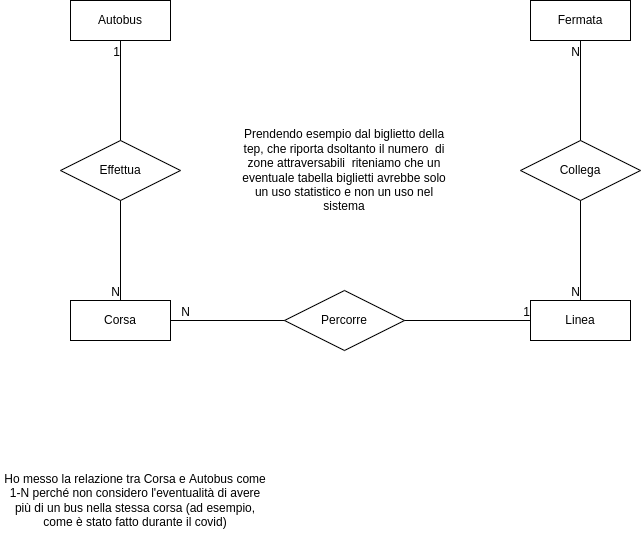

The diagram above was exported from draw.io. Its source (the exported page's mxGraphModel, read from the mxfile embedded in the PNG):
<mxGraphModel dx="746" dy="477" grid="1" gridSize="10" guides="1" tooltips="1" connect="1" arrows="1" fold="1" page="1" pageScale="1" pageWidth="827" pageHeight="1169" math="0" shadow="0">
  <root>
    <mxCell id="0" />
    <mxCell id="1" parent="0" />
    <mxCell id="2" value="Autobus" style="whiteSpace=wrap;html=1;align=center;" vertex="1" parent="1">
      <mxGeometry x="140" y="50" width="100" height="40" as="geometry" />
    </mxCell>
    <mxCell id="3" value="Fermata" style="whiteSpace=wrap;html=1;align=center;" vertex="1" parent="1">
      <mxGeometry x="600" y="50" width="100" height="40" as="geometry" />
    </mxCell>
    <mxCell id="4" value="Linea" style="whiteSpace=wrap;html=1;align=center;" vertex="1" parent="1">
      <mxGeometry x="600" y="350" width="100" height="40" as="geometry" />
    </mxCell>
    <mxCell id="5" value="Corsa" style="whiteSpace=wrap;html=1;align=center;" vertex="1" parent="1">
      <mxGeometry x="140" y="350" width="100" height="40" as="geometry" />
    </mxCell>
    <mxCell id="7" value="Collega" style="shape=rhombus;perimeter=rhombusPerimeter;whiteSpace=wrap;html=1;align=center;" vertex="1" parent="1">
      <mxGeometry x="590" y="190" width="120" height="60" as="geometry" />
    </mxCell>
    <mxCell id="8" value="" style="endArrow=none;html=1;rounded=0;entryX=0.5;entryY=1;entryDx=0;entryDy=0;exitX=0.5;exitY=0;exitDx=0;exitDy=0;" edge="1" parent="1" source="7" target="3">
      <mxGeometry relative="1" as="geometry">
        <mxPoint x="300" y="250" as="sourcePoint" />
        <mxPoint x="460" y="250" as="targetPoint" />
      </mxGeometry>
    </mxCell>
    <mxCell id="9" value="N" style="resizable=0;html=1;align=right;verticalAlign=bottom;" connectable="0" vertex="1" parent="8">
      <mxGeometry x="1" relative="1" as="geometry">
        <mxPoint y="20" as="offset" />
      </mxGeometry>
    </mxCell>
    <mxCell id="10" value="" style="endArrow=none;html=1;rounded=0;entryX=0.5;entryY=0;entryDx=0;entryDy=0;exitX=0.5;exitY=1;exitDx=0;exitDy=0;" edge="1" parent="1" source="7" target="4">
      <mxGeometry relative="1" as="geometry">
        <mxPoint x="610" y="270" as="sourcePoint" />
        <mxPoint x="460" y="250" as="targetPoint" />
      </mxGeometry>
    </mxCell>
    <mxCell id="11" value="N" style="resizable=0;html=1;align=right;verticalAlign=bottom;" connectable="0" vertex="1" parent="10">
      <mxGeometry x="1" relative="1" as="geometry" />
    </mxCell>
    <mxCell id="12" value="Percorre" style="shape=rhombus;perimeter=rhombusPerimeter;whiteSpace=wrap;html=1;align=center;" vertex="1" parent="1">
      <mxGeometry x="354" y="340" width="120" height="60" as="geometry" />
    </mxCell>
    <mxCell id="13" value="" style="endArrow=none;html=1;rounded=0;entryX=0;entryY=0.5;entryDx=0;entryDy=0;exitX=1;exitY=0.5;exitDx=0;exitDy=0;" edge="1" parent="1" source="12" target="4">
      <mxGeometry relative="1" as="geometry">
        <mxPoint x="490" y="390" as="sourcePoint" />
        <mxPoint x="460" y="250" as="targetPoint" />
      </mxGeometry>
    </mxCell>
    <mxCell id="14" value="1" style="resizable=0;html=1;align=right;verticalAlign=bottom;" connectable="0" vertex="1" parent="13">
      <mxGeometry x="1" relative="1" as="geometry" />
    </mxCell>
    <mxCell id="15" value="" style="endArrow=none;html=1;rounded=0;entryX=1;entryY=0.5;entryDx=0;entryDy=0;exitX=0;exitY=0.5;exitDx=0;exitDy=0;" edge="1" parent="1" source="12" target="5">
      <mxGeometry relative="1" as="geometry">
        <mxPoint x="300" y="250" as="sourcePoint" />
        <mxPoint x="460" y="250" as="targetPoint" />
      </mxGeometry>
    </mxCell>
    <mxCell id="16" value="N" style="resizable=0;html=1;align=right;verticalAlign=bottom;" connectable="0" vertex="1" parent="15">
      <mxGeometry x="1" relative="1" as="geometry">
        <mxPoint x="20" as="offset" />
      </mxGeometry>
    </mxCell>
    <mxCell id="18" value="Ho messo la relazione tra Corsa e Autobus come 1-N perché non considero l'eventualità di avere più di un bus nella stessa corsa (ad esempio, come è stato fatto durante il covid)" style="text;html=1;strokeColor=none;fillColor=none;align=center;verticalAlign=middle;whiteSpace=wrap;rounded=0;" vertex="1" parent="1">
      <mxGeometry x="70" y="500" width="270" height="100" as="geometry" />
    </mxCell>
    <mxCell id="19" value="Effettua" style="shape=rhombus;perimeter=rhombusPerimeter;whiteSpace=wrap;html=1;align=center;" vertex="1" parent="1">
      <mxGeometry x="130" y="190" width="120" height="60" as="geometry" />
    </mxCell>
    <mxCell id="20" value="" style="endArrow=none;html=1;rounded=0;entryX=0.5;entryY=0;entryDx=0;entryDy=0;exitX=0.5;exitY=1;exitDx=0;exitDy=0;" edge="1" parent="1" source="19" target="5">
      <mxGeometry relative="1" as="geometry">
        <mxPoint x="270" y="250" as="sourcePoint" />
        <mxPoint x="430" y="250" as="targetPoint" />
      </mxGeometry>
    </mxCell>
    <mxCell id="21" value="N" style="resizable=0;html=1;align=right;verticalAlign=bottom;" connectable="0" vertex="1" parent="20">
      <mxGeometry x="1" relative="1" as="geometry" />
    </mxCell>
    <mxCell id="22" value="" style="endArrow=none;html=1;rounded=0;entryX=0.5;entryY=1;entryDx=0;entryDy=0;exitX=0.5;exitY=0;exitDx=0;exitDy=0;" edge="1" parent="1" source="19" target="2">
      <mxGeometry relative="1" as="geometry">
        <mxPoint x="270" y="250" as="sourcePoint" />
        <mxPoint x="430" y="250" as="targetPoint" />
      </mxGeometry>
    </mxCell>
    <mxCell id="23" value="1" style="resizable=0;html=1;align=right;verticalAlign=bottom;" connectable="0" vertex="1" parent="22">
      <mxGeometry x="1" relative="1" as="geometry">
        <mxPoint y="20" as="offset" />
      </mxGeometry>
    </mxCell>
    <mxCell id="24" value="Prendendo esempio dal biglietto della tep, che riporta dsoltanto il numero&amp;nbsp; di zone attraversabili&amp;nbsp; riteniamo che un eventuale tabella biglietti avrebbe solo un uso statistico e non un uso nel sistema" style="text;html=1;strokeColor=none;fillColor=none;align=center;verticalAlign=middle;whiteSpace=wrap;rounded=0;" vertex="1" parent="1">
      <mxGeometry x="304" y="170" width="220" height="100" as="geometry" />
    </mxCell>
  </root>
</mxGraphModel>